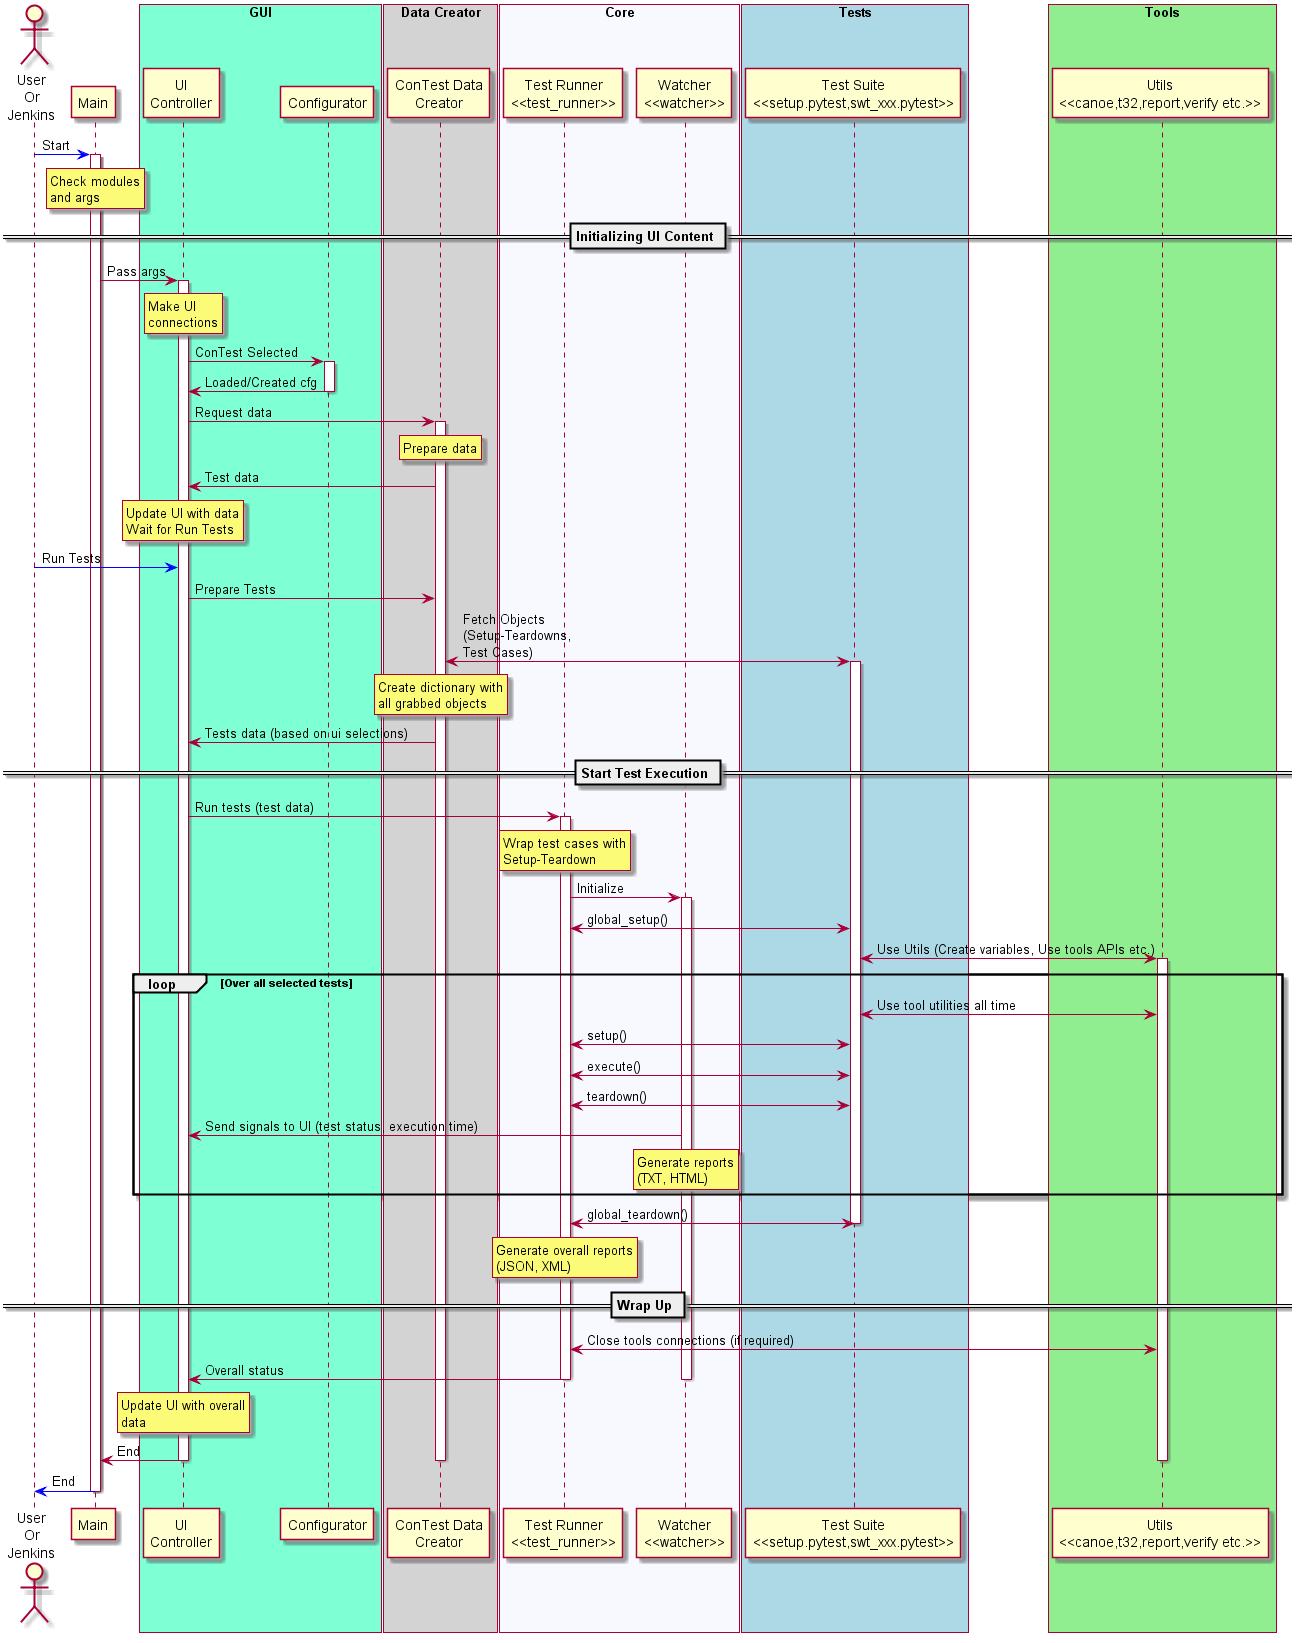

The diagram above was rendered by PlantUML. Its source (embedded in the PNG):
@startuml{seq.png}

actor "User\nOr\nJenkins" as user
participant "Main" as main
participant "UI\nController" as ui_ctrl
participant "Configurator" as conf
participant "ConTest Data\nCreator" as contest_data
participant "Test Suite\n<<setup.pytest,swt_xxx.pytest>>" as test
participant "Test Runner\n<<test_runner>>" as runner
participant "Watcher\n<<watcher>>" as watcher
participant "Utils\n<<canoe,t32,report,verify etc.>>" as utils

box "GUI" #Aquamarine
	participant ui_ctrl
	participant conf
end box
box "Data Creator" #LightGrey
	participant contest_data
end box
box "Core" #GhostWhite
	participant runner
	participant watcher
end box
box "Tests" #LightBlue
	participant test
end box
box "Tools" #LightGreen
	participant utils
end box


user -[#blue]> main: Start
activate main
rnote over main
	Check modules
	and args
end rnote

== Initializing UI Content ==

main -> ui_ctrl: Pass args
activate ui_ctrl
rnote over ui_ctrl
	Make UI
	connections
end rnote

ui_ctrl -> conf: ConTest Selected
activate conf
conf -> ui_ctrl: Loaded/Created cfg
deactivate conf
ui_ctrl -> contest_data: Request data
activate contest_data
rnote over contest_data
	Prepare data
end rnote

contest_data -> ui_ctrl: Test data
rnote over ui_ctrl
	Update UI with data
	Wait for Run Tests
end rnote

user -[#blue]> ui_ctrl: Run Tests
ui_ctrl -> contest_data: Prepare Tests
contest_data <-> test: Fetch Objects\n(Setup-Teardowns,\nTest Cases)
activate test
rnote over contest_data
	Create dictionary with
	all grabbed objects
end rnote

contest_data -> ui_ctrl: Tests data (based on ui selections)

== Start Test Execution ==
ui_ctrl -> runner: Run tests (test data)
activate runner
rnote over runner
	Wrap test cases with
	Setup-Teardown
end rnote

runner -> watcher: Initialize
activate watcher

runner <-> test: global_setup()
test <-> utils: Use Utils (Create variables, Use tools APIs etc.)
activate utils
loop Over all selected tests

    test <-> utils: Use tool utilities all time
    runner <-> test: setup()
    runner <-> test: execute()
    runner <-> test: teardown()
    watcher -> ui_ctrl: Send signals to UI (test status, execution time)
    rnote over watcher
        Generate reports
        (TXT, HTML)
    end rnote
end
runner <-> test: global_teardown()
deactivate test
rnote over runner
    Generate overall reports
    (JSON, XML)
end rnote

== Wrap Up ==
runner <-> utils: Close tools connections (if required)

runner -> ui_ctrl: Overall status
deactivate watcher
deactivate runner

rnote over ui_ctrl
    Update UI with overall
    data
end rnote
ui_ctrl -> main: End

deactivate utils
deactivate contest_data
deactivate ui_ctrl
user <-[#blue] main: End
deactivate main

@enduml